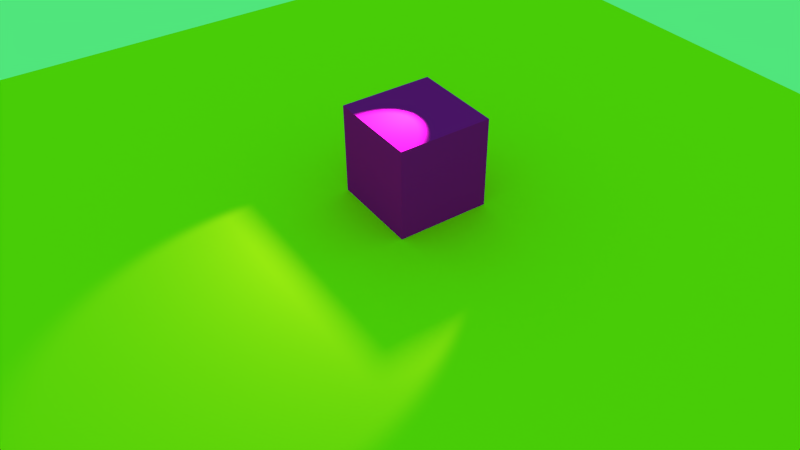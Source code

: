 # Source: scene.blend  (saved by Blender 2.75.0; exported with 4.5.12 LTS)
import bpy
from mathutils import Matrix  # noqa: F401  (used for matrix-valued properties, if any)

bpy.ops.wm.read_factory_settings(use_empty=True)
scene = bpy.context.scene
scene.name = 'Scene'

# ---- collections
col_collection_1 = bpy.data.collections.new('Collection 1'); scene.collection.children.link(col_collection_1)

# ---- materials (node trees are filled in below, after node groups)
mat_material_001 = bpy.data.materials.new('Material.001')
mat_material_001.alpha_threshold = 0.0
mat_material_001.use_transparent_shadow = False
mat_material_001.diffuse_color = (0.8, 0.7784, 0.0107, 1.0)
mat_material_001.roughness = 0.5
mat_material = bpy.data.materials.new('Material')
mat_material.alpha_threshold = 0.0
mat_material.use_transparent_shadow = False
mat_material.diffuse_color = (0.8, 0.009153, 0.6347, 1.0)
mat_material.roughness = 0.5
mat_material.line_color = (0.0, 0.0, 0.0, 1.0)

# ---- material node trees

# ---- world
world_world = bpy.data.worlds.new('World'); scene.world = world_world
world_world.color = (0.08034, 0.7874, 0.2002)
world_world.use_sun_shadow = False
world_world.sun_shadow_jitter_overblur = 0.0
world_world.cycles.sampling_method = 'MANUAL'
world_world.cycles.sample_map_resolution = 256

# ---- cameras
cam_camera = bpy.data.cameras.new('Camera')
cam_camera.clip_end = 100.0
cam_camera.lens = 35.0
cam_camera.sensor_width = 32.0
cam_camera.sensor_height = 18.0
cam_camera.ortho_scale = 7.314
cam_camera.show_mist = True
cam_camera.dof.focus_distance = 0.0
cam_camera.dof.aperture_fstop = 128.0

# ---- lights
light_lamp = bpy.data.lights.new('Lamp', 'SPOT')
light_lamp.transmission_factor = 0.0
light_lamp.cutoff_distance = 30.0
light_lamp.energy = 362.0
light_lamp.shadow_buffer_clip_start = 1.001
light_lamp.shadow_soft_size = 0.1
light_lamp.shadow_maximum_resolution = 0.006
light_lamp.use_absolute_resolution = True
light_lamp.spot_size = 1.309
light_lamp.cycles.use_multiple_importance_sampling = False

# ---- meshes
me_plane = bpy.data.meshes.new('Plane')
me_plane.from_pydata([(-1.0, -1.0, 0.0), (1.0, -1.0, 0.0), (-1.0, 1.0, 0.0), (1.0, 1.0, 0.0)], [], [(0, 1, 3, 2)])
me_plane.materials.append(mat_material_001)
me_plane.use_remesh_preserve_volume = False
me_plane.use_remesh_preserve_attributes = False
me_plane.use_mirror_vertex_groups = False
me_plane.update()
me_cube = bpy.data.meshes.new('Cube')
me_cube.from_pydata([(1.0, 1.0, -1.0), (1.0, -1.0, -1.0), (-1.0, -1.0, -1.0), (-1.0, 1.0, -1.0), (1.0, 1.0, 1.0), (1.0, -1.0, 1.0), (-1.0, -1.0, 1.0), (-1.0, 1.0, 1.0)], [], [(0, 1, 2, 3), (4, 7, 6, 5), (0, 4, 5, 1), (1, 5, 6, 2), (2, 6, 7, 3), (4, 0, 3, 7)])
me_cube.materials.append(mat_material)
me_cube.use_remesh_preserve_volume = False
me_cube.use_remesh_preserve_attributes = False
me_cube.use_mirror_vertex_groups = False
me_cube.update()

# ---- objects
ob_plane = bpy.data.objects.new('Plane', me_plane)
ob_cube = bpy.data.objects.new('Cube', me_cube)
ob_lamp = bpy.data.objects.new('Lamp', light_lamp)
ob_camera = bpy.data.objects.new('Camera', cam_camera)

# ---- transforms, parenting, visibility, modifiers, constraints
ob_plane.location = (0.0, 0.0, -1.0)
ob_plane.scale = (10.0, 10.0, 10.0)
ob_plane.lineart.crease_threshold = 0.0
ob_cube.location = (0.0, 0.0, 0.0)
ob_cube.lock_rotations_4d = False
ob_cube.empty_display_type = 'ARROWS'
ob_cube.lineart.crease_threshold = 0.0
ob_lamp.location = (-0.1305, 0.03327, 1.821)
ob_lamp.rotation_euler = (0.6503, 0.05522, 1.866)
ob_lamp.lock_rotations_4d = False
ob_lamp.empty_display_type = 'ARROWS'
ob_lamp.color = (0.0, 0.0, 0.0, 0.0)
ob_lamp.lineart.crease_threshold = 0.0
ob_camera.location = (-8.257, -11.85, 9.583)
ob_camera.rotation_euler = (0.9063, 0.009292, -0.5942)
ob_camera.lock_rotations_4d = False
ob_camera.empty_display_type = 'ARROWS'
ob_camera.color = (0.0, 0.0, 0.0, 0.0)
ob_camera.display_type = 'WIRE'
ob_camera.lineart.crease_threshold = 0.0

# ---- collection membership
col_collection_1.objects.link(ob_plane)
col_collection_1.objects.link(ob_cube)
col_collection_1.objects.link(ob_lamp)
col_collection_1.objects.link(ob_camera)

# ---- scene / render settings (as saved in the file)
scene.camera = ob_camera
scene.frame_start = 1; scene.frame_end = 250; scene.frame_set(1)
scene.render.engine = 'BLENDER_EEVEE_NEXT'
scene.render.resolution_percentage = 50
scene.render.dither_intensity = 0.0
scene.cycles.use_denoising = False
scene.cycles.samples = 10
scene.cycles.sampling_pattern = 'TABULATED_SOBOL'
scene.cycles.light_sampling_threshold = 0.0
scene.cycles.use_adaptive_sampling = False
scene.cycles.use_light_tree = False
scene.cycles.blur_glossy = 0.0
scene.cycles.pixel_filter_type = 'GAUSSIAN'
scene.cycles.sample_clamp_indirect = 0.0
scene.view_settings.view_transform = 'Standard'
bpy.context.view_layer.update()
